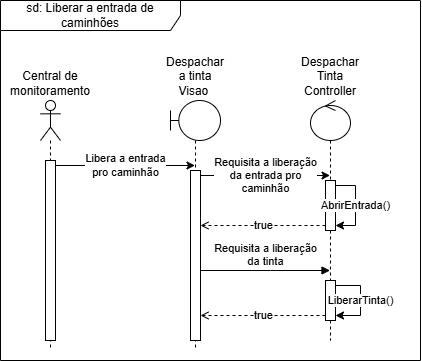

The diagram above was exported from draw.io. Its source (the exported page's mxGraphModel, read from the mxfile embedded in the PNG):
<mxGraphModel dx="727" dy="394" grid="1" gridSize="10" guides="1" tooltips="1" connect="1" arrows="1" fold="1" page="1" pageScale="1" pageWidth="827" pageHeight="1169" math="0" shadow="0">
  <root>
    <mxCell id="0" />
    <mxCell id="1" parent="0" />
    <mxCell id="QKCD9MpbP0LM2ri1g2eo-1" value="sd: Liberar a entrada de caminhões" style="shape=umlFrame;whiteSpace=wrap;html=1;pointerEvents=0;width=180;height=30;" vertex="1" parent="1">
      <mxGeometry x="40" y="40" width="420" height="360" as="geometry" />
    </mxCell>
    <mxCell id="QKCD9MpbP0LM2ri1g2eo-2" value="Central de monitoramento" style="shape=umlLifeline;perimeter=lifelinePerimeter;whiteSpace=wrap;html=1;container=1;dropTarget=0;collapsible=0;recursiveResize=0;outlineConnect=0;portConstraint=eastwest;newEdgeStyle={&quot;curved&quot;:0,&quot;rounded&quot;:0};participant=umlActor;labelPosition=center;verticalLabelPosition=top;align=center;verticalAlign=bottom;" vertex="1" parent="1">
      <mxGeometry x="80" y="140" width="20" height="250" as="geometry" />
    </mxCell>
    <mxCell id="QKCD9MpbP0LM2ri1g2eo-4" value="" style="html=1;points=[[0,0,0,0,5],[0,1,0,0,-5],[1,0,0,0,5],[1,1,0,0,-5]];perimeter=orthogonalPerimeter;outlineConnect=0;targetShapes=umlLifeline;portConstraint=eastwest;newEdgeStyle={&quot;curved&quot;:0,&quot;rounded&quot;:0};" vertex="1" parent="QKCD9MpbP0LM2ri1g2eo-2">
      <mxGeometry x="5" y="60" width="10" height="180" as="geometry" />
    </mxCell>
    <mxCell id="QKCD9MpbP0LM2ri1g2eo-3" value="Despachar a tinta Visao&amp;nbsp;" style="shape=umlLifeline;perimeter=lifelinePerimeter;whiteSpace=wrap;html=1;container=1;dropTarget=0;collapsible=0;recursiveResize=0;outlineConnect=0;portConstraint=eastwest;newEdgeStyle={&quot;curved&quot;:0,&quot;rounded&quot;:0};participant=umlBoundary;labelPosition=center;verticalLabelPosition=top;align=center;verticalAlign=bottom;" vertex="1" parent="1">
      <mxGeometry x="210" y="140" width="50" height="250" as="geometry" />
    </mxCell>
    <mxCell id="QKCD9MpbP0LM2ri1g2eo-6" value="" style="html=1;points=[[0,0,0,0,5],[0,1,0,0,-5],[1,0,0,0,5],[1,1,0,0,-5]];perimeter=orthogonalPerimeter;outlineConnect=0;targetShapes=umlLifeline;portConstraint=eastwest;newEdgeStyle={&quot;curved&quot;:0,&quot;rounded&quot;:0};" vertex="1" parent="QKCD9MpbP0LM2ri1g2eo-3">
      <mxGeometry x="20" y="70" width="10" height="170" as="geometry" />
    </mxCell>
    <mxCell id="QKCD9MpbP0LM2ri1g2eo-5" value="Libera a entrada&lt;div&gt;pro caminhão&lt;/div&gt;" style="edgeStyle=orthogonalEdgeStyle;rounded=0;orthogonalLoop=1;jettySize=auto;html=1;curved=0;exitX=1;exitY=0;exitDx=0;exitDy=5;exitPerimeter=0;" edge="1" parent="1" source="QKCD9MpbP0LM2ri1g2eo-4" target="QKCD9MpbP0LM2ri1g2eo-3">
      <mxGeometry relative="1" as="geometry">
        <Array as="points">
          <mxPoint x="200" y="205" />
          <mxPoint x="200" y="205" />
        </Array>
      </mxGeometry>
    </mxCell>
    <mxCell id="QKCD9MpbP0LM2ri1g2eo-7" value="Despachar Tinta Controller" style="shape=umlLifeline;perimeter=lifelinePerimeter;whiteSpace=wrap;html=1;container=1;dropTarget=0;collapsible=0;recursiveResize=0;outlineConnect=0;portConstraint=eastwest;newEdgeStyle={&quot;curved&quot;:0,&quot;rounded&quot;:0};participant=umlControl;labelPosition=center;verticalLabelPosition=top;align=center;verticalAlign=bottom;" vertex="1" parent="1">
      <mxGeometry x="350" y="140" width="40" height="240" as="geometry" />
    </mxCell>
    <mxCell id="QKCD9MpbP0LM2ri1g2eo-9" value="" style="html=1;points=[[0,0,0,0,5],[0,1,0,0,-5],[1,0,0,0,5],[1,1,0,0,-5]];perimeter=orthogonalPerimeter;outlineConnect=0;targetShapes=umlLifeline;portConstraint=eastwest;newEdgeStyle={&quot;curved&quot;:0,&quot;rounded&quot;:0};" vertex="1" parent="QKCD9MpbP0LM2ri1g2eo-7">
      <mxGeometry x="15" y="80" width="10" height="50" as="geometry" />
    </mxCell>
    <mxCell id="QKCD9MpbP0LM2ri1g2eo-10" value="AbrirEntrada()" style="edgeStyle=orthogonalEdgeStyle;rounded=0;orthogonalLoop=1;jettySize=auto;html=1;curved=0;exitX=1;exitY=0;exitDx=0;exitDy=5;exitPerimeter=0;entryX=1;entryY=1;entryDx=0;entryDy=-5;entryPerimeter=0;" edge="1" parent="QKCD9MpbP0LM2ri1g2eo-7" source="QKCD9MpbP0LM2ri1g2eo-9" target="QKCD9MpbP0LM2ri1g2eo-9">
      <mxGeometry relative="1" as="geometry" />
    </mxCell>
    <mxCell id="QKCD9MpbP0LM2ri1g2eo-17" value="" style="html=1;points=[[0,0,0,0,5],[0,1,0,0,-5],[1,0,0,0,5],[1,1,0,0,-5]];perimeter=orthogonalPerimeter;outlineConnect=0;targetShapes=umlLifeline;portConstraint=eastwest;newEdgeStyle={&quot;curved&quot;:0,&quot;rounded&quot;:0};" vertex="1" parent="QKCD9MpbP0LM2ri1g2eo-7">
      <mxGeometry x="15" y="180" width="10" height="40" as="geometry" />
    </mxCell>
    <mxCell id="QKCD9MpbP0LM2ri1g2eo-18" value="LiberarTinta()" style="edgeStyle=orthogonalEdgeStyle;rounded=0;orthogonalLoop=1;jettySize=auto;html=1;curved=0;exitX=1;exitY=0;exitDx=0;exitDy=5;exitPerimeter=0;entryX=1;entryY=1;entryDx=0;entryDy=-5;entryPerimeter=0;" edge="1" parent="QKCD9MpbP0LM2ri1g2eo-7" source="QKCD9MpbP0LM2ri1g2eo-17" target="QKCD9MpbP0LM2ri1g2eo-17">
      <mxGeometry relative="1" as="geometry">
        <Array as="points">
          <mxPoint x="50" y="185" />
          <mxPoint x="50" y="215" />
        </Array>
      </mxGeometry>
    </mxCell>
    <mxCell id="QKCD9MpbP0LM2ri1g2eo-8" value="Requisita a liberação&lt;div&gt;da entrada pro&lt;/div&gt;&lt;div&gt;caminhão&lt;/div&gt;" style="edgeStyle=orthogonalEdgeStyle;rounded=0;orthogonalLoop=1;jettySize=auto;html=1;curved=0;exitX=1;exitY=0;exitDx=0;exitDy=5;exitPerimeter=0;" edge="1" parent="1" source="QKCD9MpbP0LM2ri1g2eo-6" target="QKCD9MpbP0LM2ri1g2eo-7">
      <mxGeometry relative="1" as="geometry">
        <Array as="points">
          <mxPoint x="320" y="215" />
          <mxPoint x="320" y="215" />
        </Array>
      </mxGeometry>
    </mxCell>
    <mxCell id="QKCD9MpbP0LM2ri1g2eo-11" value="true" style="edgeStyle=orthogonalEdgeStyle;rounded=0;orthogonalLoop=1;jettySize=auto;html=1;curved=0;exitX=0;exitY=1;exitDx=0;exitDy=-5;exitPerimeter=0;dashed=1;endArrow=open;endFill=0;" edge="1" parent="1" source="QKCD9MpbP0LM2ri1g2eo-9" target="QKCD9MpbP0LM2ri1g2eo-6">
      <mxGeometry relative="1" as="geometry">
        <Array as="points">
          <mxPoint x="270" y="265" />
          <mxPoint x="270" y="265" />
        </Array>
      </mxGeometry>
    </mxCell>
    <mxCell id="QKCD9MpbP0LM2ri1g2eo-16" value="Requisita a liberação&lt;div&gt;da tinta&lt;/div&gt;" style="html=1;verticalAlign=bottom;endArrow=block;curved=0;rounded=0;" edge="1" parent="1" source="QKCD9MpbP0LM2ri1g2eo-6" target="QKCD9MpbP0LM2ri1g2eo-7">
      <mxGeometry width="80" relative="1" as="geometry">
        <mxPoint x="340" y="270" as="sourcePoint" />
        <mxPoint x="420" y="270" as="targetPoint" />
        <Array as="points">
          <mxPoint x="310" y="310" />
        </Array>
      </mxGeometry>
    </mxCell>
    <mxCell id="QKCD9MpbP0LM2ri1g2eo-19" value="true" style="edgeStyle=orthogonalEdgeStyle;rounded=0;orthogonalLoop=1;jettySize=auto;html=1;curved=0;exitX=0;exitY=1;exitDx=0;exitDy=-5;exitPerimeter=0;dashed=1;endArrow=open;endFill=0;" edge="1" parent="1" source="QKCD9MpbP0LM2ri1g2eo-17" target="QKCD9MpbP0LM2ri1g2eo-6">
      <mxGeometry relative="1" as="geometry">
        <Array as="points">
          <mxPoint x="270" y="355" />
          <mxPoint x="270" y="355" />
        </Array>
      </mxGeometry>
    </mxCell>
  </root>
</mxGraphModel>